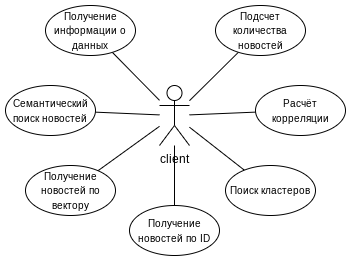

The diagram above was exported from draw.io. Its source (the exported page's mxGraphModel, read from the mxfile embedded in the PNG):
<mxGraphModel dx="2954" dy="749" grid="1" gridSize="10" guides="1" tooltips="1" connect="1" arrows="1" fold="1" page="0" pageScale="1" pageWidth="827" pageHeight="1169" math="0" shadow="0">
  <root>
    <mxCell id="0" />
    <mxCell id="1" parent="0" />
    <mxCell id="xrUVaPEGrRFci-Wdce7B-1" value="client" style="shape=umlActor;verticalLabelPosition=bottom;verticalAlign=top;html=1;" parent="1" vertex="1">
      <mxGeometry x="384" y="480" width="30" height="60" as="geometry" />
    </mxCell>
    <mxCell id="xrUVaPEGrRFci-Wdce7B-10" style="rounded=0;orthogonalLoop=1;jettySize=auto;html=1;endArrow=none;endFill=0;" parent="1" source="xrUVaPEGrRFci-Wdce7B-2" target="xrUVaPEGrRFci-Wdce7B-1" edge="1">
      <mxGeometry relative="1" as="geometry" />
    </mxCell>
    <mxCell id="xrUVaPEGrRFci-Wdce7B-2" value="&lt;font style=&quot;font-size: 10px;&quot;&gt;Получение информации о данных&lt;/font&gt;" style="ellipse;whiteSpace=wrap;html=1;" parent="1" vertex="1">
      <mxGeometry x="270" y="400" width="90" height="50" as="geometry" />
    </mxCell>
    <mxCell id="xrUVaPEGrRFci-Wdce7B-14" style="edgeStyle=none;rounded=0;orthogonalLoop=1;jettySize=auto;html=1;endArrow=none;endFill=0;" parent="1" source="xrUVaPEGrRFci-Wdce7B-3" target="xrUVaPEGrRFci-Wdce7B-1" edge="1">
      <mxGeometry relative="1" as="geometry" />
    </mxCell>
    <mxCell id="xrUVaPEGrRFci-Wdce7B-3" value="&lt;font style=&quot;font-size: 10px;&quot;&gt;Подсчет количества новостей&lt;/font&gt;" style="ellipse;whiteSpace=wrap;html=1;" parent="1" vertex="1">
      <mxGeometry x="440" y="400" width="90" height="50" as="geometry" />
    </mxCell>
    <mxCell id="xrUVaPEGrRFci-Wdce7B-15" style="edgeStyle=none;rounded=0;orthogonalLoop=1;jettySize=auto;html=1;endArrow=none;endFill=0;" parent="1" source="xrUVaPEGrRFci-Wdce7B-4" target="xrUVaPEGrRFci-Wdce7B-1" edge="1">
      <mxGeometry relative="1" as="geometry" />
    </mxCell>
    <mxCell id="xrUVaPEGrRFci-Wdce7B-4" value="&lt;font style=&quot;font-size: 10px;&quot;&gt;Расчёт корреляции&lt;/font&gt;" style="ellipse;whiteSpace=wrap;html=1;" parent="1" vertex="1">
      <mxGeometry x="480" y="480" width="90" height="50" as="geometry" />
    </mxCell>
    <mxCell id="xrUVaPEGrRFci-Wdce7B-16" style="edgeStyle=none;rounded=0;orthogonalLoop=1;jettySize=auto;html=1;endArrow=none;endFill=0;" parent="1" source="xrUVaPEGrRFci-Wdce7B-5" target="xrUVaPEGrRFci-Wdce7B-1" edge="1">
      <mxGeometry relative="1" as="geometry" />
    </mxCell>
    <mxCell id="xrUVaPEGrRFci-Wdce7B-5" value="&lt;span style=&quot;font-size: 10px;&quot;&gt;Поиск кластеров&lt;/span&gt;" style="ellipse;whiteSpace=wrap;html=1;" parent="1" vertex="1">
      <mxGeometry x="450" y="560" width="90" height="50" as="geometry" />
    </mxCell>
    <mxCell id="xrUVaPEGrRFci-Wdce7B-17" style="edgeStyle=none;rounded=0;orthogonalLoop=1;jettySize=auto;html=1;endArrow=none;endFill=0;" parent="1" source="xrUVaPEGrRFci-Wdce7B-6" target="xrUVaPEGrRFci-Wdce7B-1" edge="1">
      <mxGeometry relative="1" as="geometry" />
    </mxCell>
    <mxCell id="xrUVaPEGrRFci-Wdce7B-6" value="&lt;span style=&quot;font-size: 10px;&quot;&gt;Получение новостей по ID&lt;/span&gt;" style="ellipse;whiteSpace=wrap;html=1;" parent="1" vertex="1">
      <mxGeometry x="354" y="600" width="90" height="50" as="geometry" />
    </mxCell>
    <mxCell id="xrUVaPEGrRFci-Wdce7B-18" style="edgeStyle=none;rounded=0;orthogonalLoop=1;jettySize=auto;html=1;endArrow=none;endFill=0;" parent="1" source="xrUVaPEGrRFci-Wdce7B-7" target="xrUVaPEGrRFci-Wdce7B-1" edge="1">
      <mxGeometry relative="1" as="geometry" />
    </mxCell>
    <mxCell id="xrUVaPEGrRFci-Wdce7B-7" value="&lt;span style=&quot;font-size: 10px;&quot;&gt;Получение новостей по вектору&lt;/span&gt;" style="ellipse;whiteSpace=wrap;html=1;" parent="1" vertex="1">
      <mxGeometry x="250" y="560" width="90" height="50" as="geometry" />
    </mxCell>
    <mxCell id="xrUVaPEGrRFci-Wdce7B-19" style="edgeStyle=none;rounded=0;orthogonalLoop=1;jettySize=auto;html=1;endArrow=none;endFill=0;" parent="1" source="xrUVaPEGrRFci-Wdce7B-8" target="xrUVaPEGrRFci-Wdce7B-1" edge="1">
      <mxGeometry relative="1" as="geometry" />
    </mxCell>
    <mxCell id="xrUVaPEGrRFci-Wdce7B-8" value="&lt;span style=&quot;font-size: 10px;&quot;&gt;Семантический поиск новостей&lt;/span&gt;" style="ellipse;whiteSpace=wrap;html=1;" parent="1" vertex="1">
      <mxGeometry x="230" y="480" width="90" height="50" as="geometry" />
    </mxCell>
  </root>
</mxGraphModel>